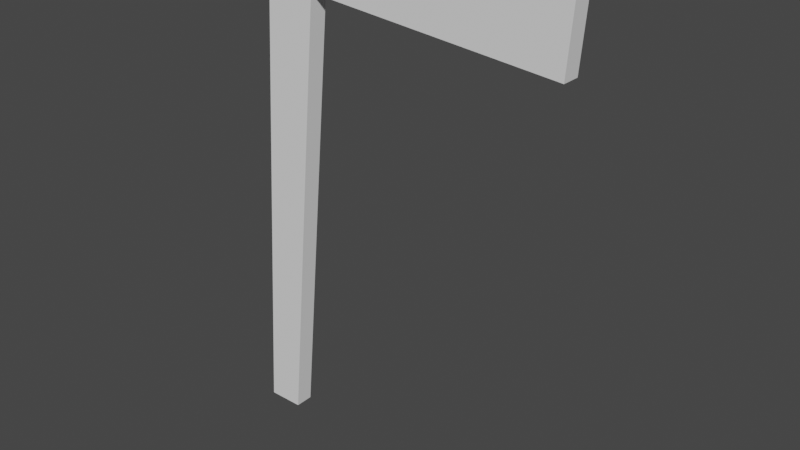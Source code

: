 # Source: Chair.blend  (saved by Blender 3.1.7; exported with 4.5.12 LTS)
import bpy
from mathutils import Matrix  # noqa: F401  (used for matrix-valued properties, if any)

bpy.ops.wm.read_factory_settings(use_empty=True)
scene = bpy.context.scene
scene.name = 'Scene'

# ---- collections
col_collection = bpy.data.collections.new('Collection'); scene.collection.children.link(col_collection)

# ---- world
world_world = bpy.data.worlds.new('World'); scene.world = world_world
world_world.use_nodes = True; world_world.node_tree.nodes.clear()
_N = world_world.node_tree.nodes; _L = world_world.node_tree.links
n0 = _N.new('ShaderNodeOutputWorld'); n0.name = 'World Output'; n0.location = (300, 300)
n1 = _N.new('ShaderNodeBackground'); n1.name = 'Background'; n1.location = (10, 300)
n1.inputs[0].default_value = (0.05088, 0.05088, 0.05088, 1.0)
_L.new(n1.outputs[0], n0.inputs[0])
n0.is_active_output = True
world_world.color = (0.05088, 0.05088, 0.05088)
world_world.use_sun_shadow = False
world_world.sun_shadow_jitter_overblur = 0.0

# ---- meshes
me_cube_001 = bpy.data.meshes.new('Cube.001')
me_cube_001.from_pydata([(-11.54, -15.76, -1.0), (-9.847, -15.76, 27.01), (-11.54, -14.73, -1.0), (-9.847, -14.73, 27.01), (-9.545, -15.76, -1.0), (-6.971, -15.76, 26.85), (-9.545, -14.73, -1.0), (-6.971, -14.73, 26.85), (-10.03, -15.76, 23.99), (-10.03, -14.73, 23.99), (-7.248, -14.73, 23.85), (-7.248, -15.76, 23.85), (7.082, -15.76, 26.21), (7.082, -14.73, 26.21), (6.805, -14.73, 22.55), (6.805, -15.76, 22.55)], [], [(8, 1, 3, 9), (9, 3, 7, 10), (7, 5, 12, 13), (11, 5, 1, 8), (2, 6, 4, 0), (7, 3, 1, 5), (4, 11, 8, 0), (6, 10, 11, 4), (2, 9, 10, 6), (0, 8, 9, 2), (14, 13, 12, 15), (11, 10, 14, 15), (5, 11, 15, 12), (10, 7, 13, 14)])
_uv = me_cube_001.uv_layers.new(name='UVMap')
_uv.uv.foreach_set('vector', [0.598, 0.0, 0.625, 0.0, 0.625, 0.25, 0.598, 0.25, 0.598, 0.25, 0.625, 0.25, 0.625, 0.5, 0.598, 0.5, 0.625, 0.5, 0.625, 0.75, 0.625, 0.75, 0.625, 0.5, 0.598, 0.75, 0.625, 0.75, 0.625, 1.0, 0.598, 1.0, 0.125, 0.5, 0.375, 0.5, 0.375, 0.75, 0.125, 0.75, 0.625, 0.5, 0.875, 0.5, 0.875, 0.75, 0.625, 0.75, 0.375, 0.75, 0.598, 0.75, 0.598, 1.0, 0.375, 1.0, 0.375, 0.5, 0.598, 0.5, 0.598, 0.75, 0.375, 0.75, 0.375, 0.25, 0.598, 0.25, 0.598, 0.5, 0.375, 0.5, 0.375, 0.0, 0.598, 0.0, 0.598, 0.25, 0.375, 0.25, 0.598, 0.5, 0.625, 0.5, 0.625, 0.75, 0.598, 0.75, 0.598, 0.75, 0.598, 0.5, 0.598, 0.5, 0.598, 0.75, 0.625, 0.75, 0.598, 0.75, 0.598, 0.75, 0.625, 0.75, 0.598, 0.5, 0.625, 0.5, 0.625, 0.5, 0.598, 0.5])
me_cube_001.use_remesh_fix_poles = True
me_cube_001.use_remesh_preserve_attributes = False
me_cube_001.update()

# ---- objects
ob_empty = bpy.data.objects.new('Empty', None)
ob_empty_001 = bpy.data.objects.new('Empty.001', None)
ob_empty_002 = bpy.data.objects.new('Empty.002', None)
ob_cube = bpy.data.objects.new('Cube', me_cube_001)

# ---- transforms, parenting, visibility, modifiers, constraints
ob_empty.location = (0.0, 0.0, 0.0)
ob_empty.rotation_euler = (0.0, 0.0, -1.571)
ob_empty.empty_display_type = 'IMAGE'
ob_empty.empty_display_size = 5.0
ob_empty.use_empty_image_alpha = True
ob_empty.color = (1.0, 1.0, 1.0, 0.5)
ob_empty_001.location = (0.0, 3.0, 2.032)
ob_empty_001.rotation_euler = (1.571, -0.0, 0.0)
ob_empty_001.empty_display_type = 'IMAGE'
ob_empty_001.empty_display_size = 5.0
ob_empty_001.use_empty_image_alpha = True
ob_empty_001.color = (1.0, 1.0, 1.0, 0.5)
ob_empty_002.location = (3.0, 0.0, 2.03)
ob_empty_002.rotation_euler = (1.571, -0.0, -1.571)
ob_empty_002.empty_display_type = 'IMAGE'
ob_empty_002.empty_display_size = 5.0
ob_empty_002.use_empty_image_alpha = True
ob_empty_002.color = (1.0, 1.0, 1.0, 0.5)
ob_cube.location = (-1.073, -1.148e-08, 0.08546)
ob_cube.scale = (0.08322, 0.08322, 0.08322)

# ---- collection membership
col_collection.objects.link(ob_empty)
col_collection.objects.link(ob_empty_001)
col_collection.objects.link(ob_empty_002)
col_collection.objects.link(ob_cube)

# ---- scene / render settings (as saved in the file)
scene.frame_start = 1; scene.frame_end = 250; scene.frame_set(1)
scene.render.engine = 'BLENDER_EEVEE_NEXT'
scene.cycles.sampling_pattern = 'TABULATED_SOBOL'
scene.cycles.use_light_tree = False
scene.view_settings.view_transform = 'Filmic'
bpy.context.view_layer.update()

# ---- added for rendering (the .blend has no active camera and no usable light): camera, sun
cam_auto = bpy.data.cameras.new('AutoCamera')
cam_auto.lens = 50.0
cam_auto.sensor_width = 36.0
cam_auto.clip_end = 1000.0
ob_auto_camera = bpy.data.objects.new('AutoCamera', cam_auto)
scene.collection.objects.link(ob_auto_camera)
ob_auto_camera.location = (1.33291, -4.37885, 3.24112)
ob_auto_camera.rotation_euler = (1.09748, -7.21219e-08, 0.694738)
scene.camera = ob_auto_camera
light_auto_sun = bpy.data.lights.new('AutoSun', 'SUN')
light_auto_sun.energy = 3.0
light_auto_sun.angle = 0.0523599
ob_auto_sun = bpy.data.objects.new('AutoSun', light_auto_sun)
scene.collection.objects.link(ob_auto_sun)
ob_auto_sun.rotation_euler = (0.872665, 0.174533, 0.523599)
bpy.context.view_layer.update()
